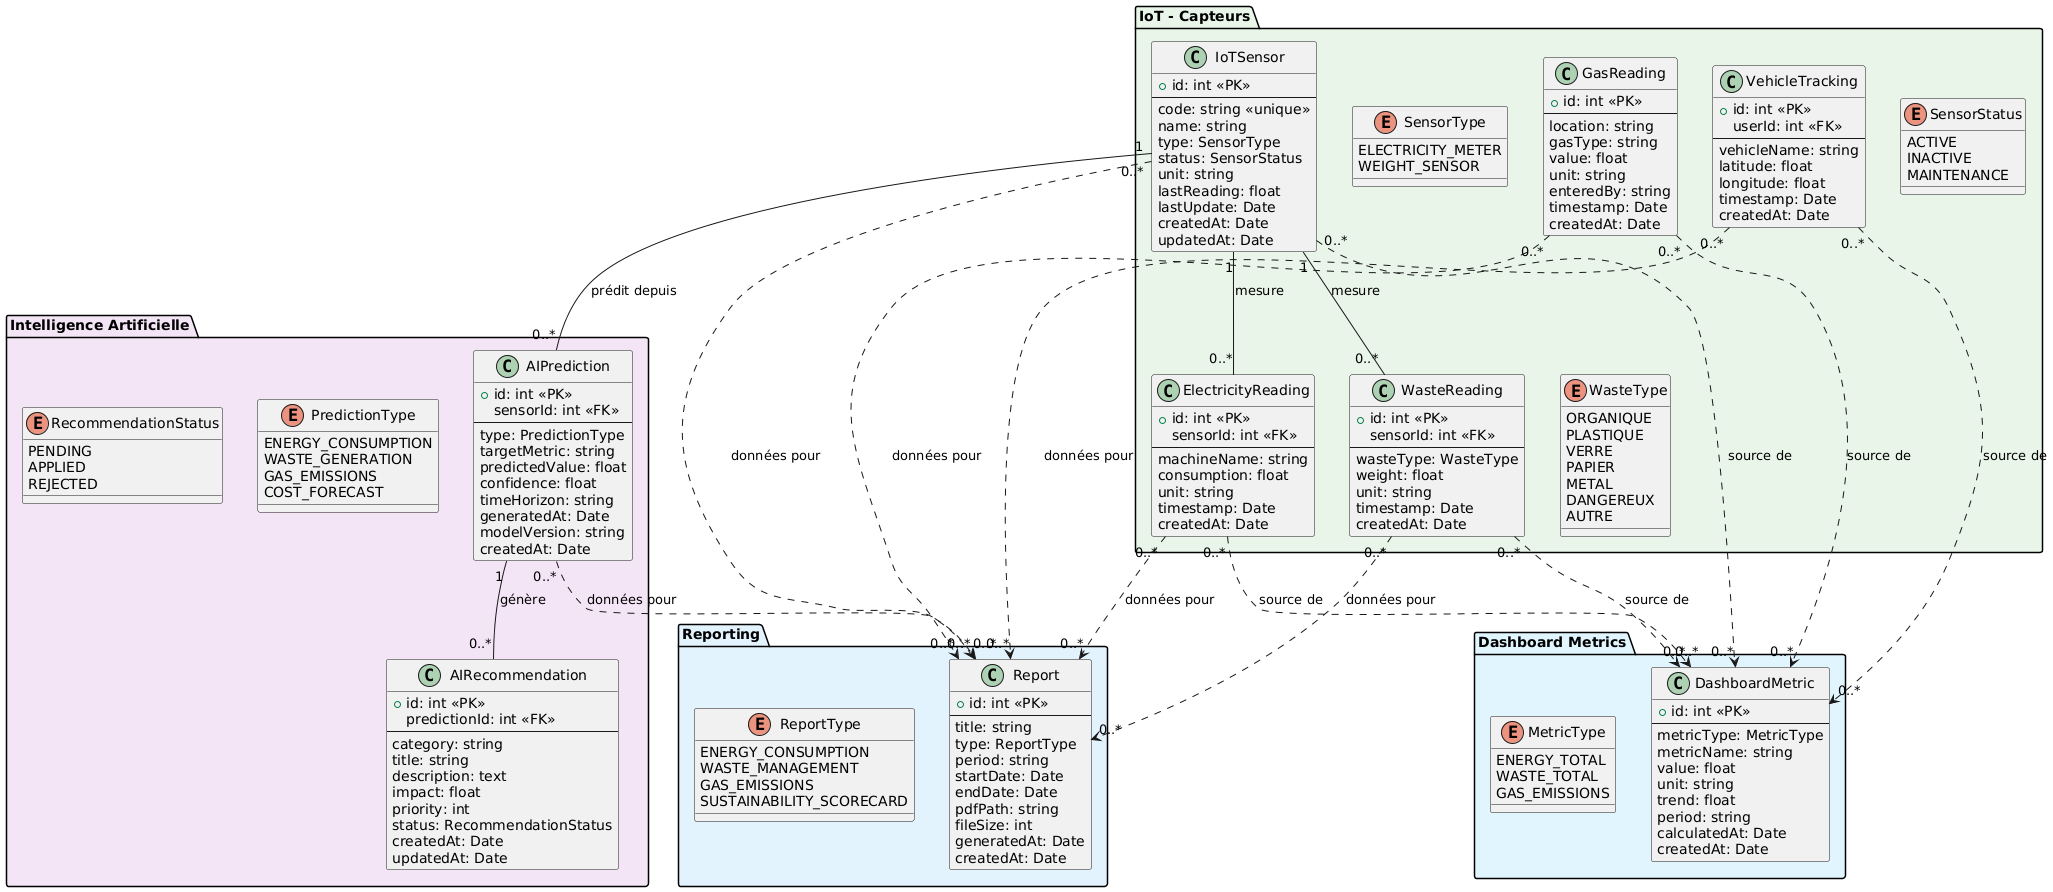

The diagram above was rendered by PlantUML. Its source (embedded in the PNG):
@startuml
' ============================================
' COUCHE IOT - DONNÉES CAPTEURS (DYNAMIQUE)
' ============================================

package "IoT - Capteurs" #E8F5E9 {
  class IoTSensor {
    + id: int <<PK>>
    --
    code: string <<unique>>
    name: string
    type: SensorType
    status: SensorStatus
    unit: string
    lastReading: float
    lastUpdate: Date
    createdAt: Date
    updatedAt: Date
  }

  class ElectricityReading {
    + id: int <<PK>>
    sensorId: int <<FK>>
    --
    machineName: string
    consumption: float
    unit: string
    timestamp: Date
    createdAt: Date
  }

  class WasteReading {
    + id: int <<PK>>
    sensorId: int <<FK>>
    --
    wasteType: WasteType
    weight: float
    unit: string
    timestamp: Date
    createdAt: Date
  }

  class GasReading {
    + id: int <<PK>>
    --
    location: string
    gasType: string
    value: float
    unit: string
    enteredBy: string
    timestamp: Date
    createdAt: Date
  }

  class VehicleTracking {
    + id: int <<PK>>
    userId: int <<FK>>
    --
    vehicleName: string
    latitude: float
    longitude: float
    timestamp: Date
    createdAt: Date
  }

  enum SensorType {
    ELECTRICITY_METER
    WEIGHT_SENSOR
  }

  enum SensorStatus {
    ACTIVE
    INACTIVE
    MAINTENANCE
  }

  enum WasteType {
    ORGANIQUE
    PLASTIQUE
    VERRE
    PAPIER
    METAL
    DANGEREUX
    AUTRE
  }
}

' ============================================
' COUCHE IA - PRÉDICTIONS (DYNAMIQUE ENTIÈRE)
' ============================================

package "Intelligence Artificielle" #F3E5F5 {
  class AIPrediction {
    + id: int <<PK>>
    sensorId: int <<FK>>
    --
    type: PredictionType
    targetMetric: string
    predictedValue: float
    confidence: float
    timeHorizon: string
    generatedAt: Date
    modelVersion: string
    createdAt: Date
  }

  class AIRecommendation {
    + id: int <<PK>>
    predictionId: int <<FK>>
    --
    category: string
    title: string
    description: text
    impact: float
    priority: int
    status: RecommendationStatus
    createdAt: Date
    updatedAt: Date
  }

  enum PredictionType {
    ENERGY_CONSUMPTION
    WASTE_GENERATION
    GAS_EMISSIONS
    COST_FORECAST
  }

  enum RecommendationStatus {
    PENDING
    APPLIED
    REJECTED
  }
}

' ============================================
' COUCHE REPORTING - GÉNÉRATION PDF (DYNAMIQUE)
' ============================================

package "Reporting" #E3F2FD {
  class Report {
    + id: int <<PK>>
    --
    title: string
    type: ReportType
    period: string
    startDate: Date
    endDate: Date
    pdfPath: string
    fileSize: int
    generatedAt: Date
    createdAt: Date
  }

  enum ReportType {
    ENERGY_CONSUMPTION
    WASTE_MANAGEMENT
    GAS_EMISSIONS
    SUSTAINABILITY_SCORECARD
  }
}

' ============================================
' COUCHE DASHBOARD - MÉTRIQUES (DYNAMIQUE)
' ============================================

package "Dashboard Metrics" #E1F5FE {
  class DashboardMetric {
    + id: int <<PK>>
    --
    metricType: MetricType
    metricName: string
    value: float
    unit: string
    trend: float
    period: string
    calculatedAt: Date
    createdAt: Date
  }

  enum MetricType {
    ENERGY_TOTAL
    WASTE_TOTAL
    GAS_EMISSIONS
  }
}

' ============================================
' RELATIONS BASE DE DONNÉES
' ============================================

' Relations capteurs vers données
IoTSensor "1" -- "0..*" ElectricityReading : mesure
IoTSensor "1" -- "0..*" WasteReading : mesure

' Relations IA
IoTSensor "1" -- "0..*" AIPrediction : prédit depuis
AIPrediction "1" -- "0..*" AIRecommendation : génère

' Relations Dashboard (toutes les sources de données)
IoTSensor "0..*" ..> "0..*" DashboardMetric : source de
ElectricityReading "0..*" ..> "0..*" DashboardMetric : source de
WasteReading "0..*" ..> "0..*" DashboardMetric : source de
GasReading "0..*" ..> "0..*" DashboardMetric : source de
VehicleTracking "0..*" ..> "0..*" DashboardMetric : source de

' Relations Reporting (génération basée sur toutes les données)
IoTSensor "0..*" ..> "0..*" Report : données pour
ElectricityReading "0..*" ..> "0..*" Report : données pour
WasteReading "0..*" ..> "0..*" Report : données pour
GasReading "0..*" ..> "0..*" Report : données pour
VehicleTracking "0..*" ..> "0..*" Report : données pour
AIPrediction "0..*" ..> "0..*" Report : données pour
@enduml